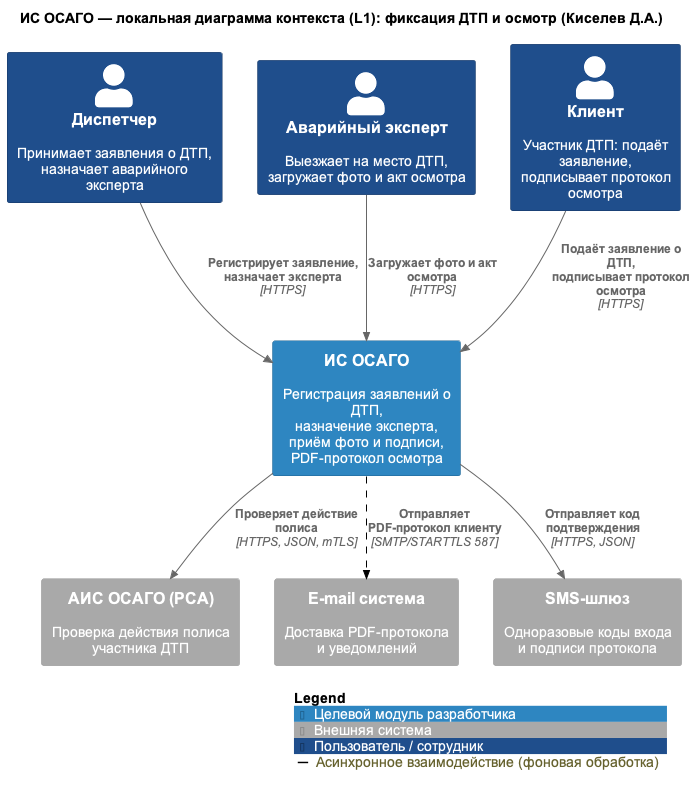

The diagram above was rendered by PlantUML. Its source (embedded in the PNG):
@startuml
!include <C4/C4_Context>
skinparam defaultFontName Arial
AddElementTag("target", $bgColor="#2E86C1", $borderColor="#1F6391", $fontColor="#FFFFFF", $legendText="Целевой модуль разработчика")
AddElementTag("ext", $bgColor="#A9A9A9", $borderColor="#8A8A8A", $fontColor="#FFFFFF", $legendText="Внешняя система")
AddElementTag("staff", $bgColor="#1F4E8C", $borderColor="#143560", $fontColor="#FFFFFF", $legendText="Пользователь / сотрудник")
AddElementTag("outer", $bgColor="#A9A9A9", $borderColor="#8A8A8A", $fontColor="#FFFFFF", $legendText="Внешний пользователь")
AddRelTag("async", $lineStyle=DashedLine(), $lineColor="#000000", $legendText="Асинхронное взаимодействие (фоновая обработка)")
HIDE_STEREOTYPE()

title ИС ОСАГО — локальная диаграмма контекста (L1): фиксация ДТП и осмотр (Киселев Д.А.)

Person(dispatcher, "Диспетчер", "Принимает заявления о ДТП,\nназначает аварийного эксперта", $tags="staff")
Person(expert, "Аварийный эксперт", "Выезжает на место ДТП,\nзагружает фото и акт осмотра", $tags="staff")
Person(client, "Клиент", "Участник ДТП: подаёт заявление,\nподписывает протокол осмотра", $tags="staff")

System(osago, "ИС ОСАГО", "Регистрация заявлений о ДТП,\nназначение эксперта,\nприём фото и подписи,\nPDF-протокол осмотра", $tags="target")

System_Ext(ais, "АИС ОСАГО (РСА)", "Проверка действия полиса\nучастника ДТП", $tags="ext")
System_Ext(email, "E-mail система", "Доставка PDF-протокола\nи уведомлений", $tags="ext")
System_Ext(sms, "SMS-шлюз", "Одноразовые коды входа\nи подписи протокола", $tags="ext")

Rel_D(dispatcher, osago, "Регистрирует заявление,\nназначает эксперта", "HTTPS")
Rel_D(expert, osago, "Загружает фото и акт осмотра", "HTTPS")
Rel_D(client, osago, "Подаёт заявление о ДТП,\nподписывает протокол осмотра", "HTTPS")

Rel_D(osago, ais, "Проверяет действие полиса", "HTTPS, JSON, mTLS")
Rel_D(osago, email, "Отправляет PDF-протокол клиенту", "SMTP/STARTTLS 587", $tags="async")
Rel_D(osago, sms, "Отправляет код подтверждения", "HTTPS, JSON")

Lay_R(dispatcher, expert)
Lay_R(expert, client)
Lay_R(ais, email)
Lay_R(email, sms)

SHOW_LEGEND()
@enduml